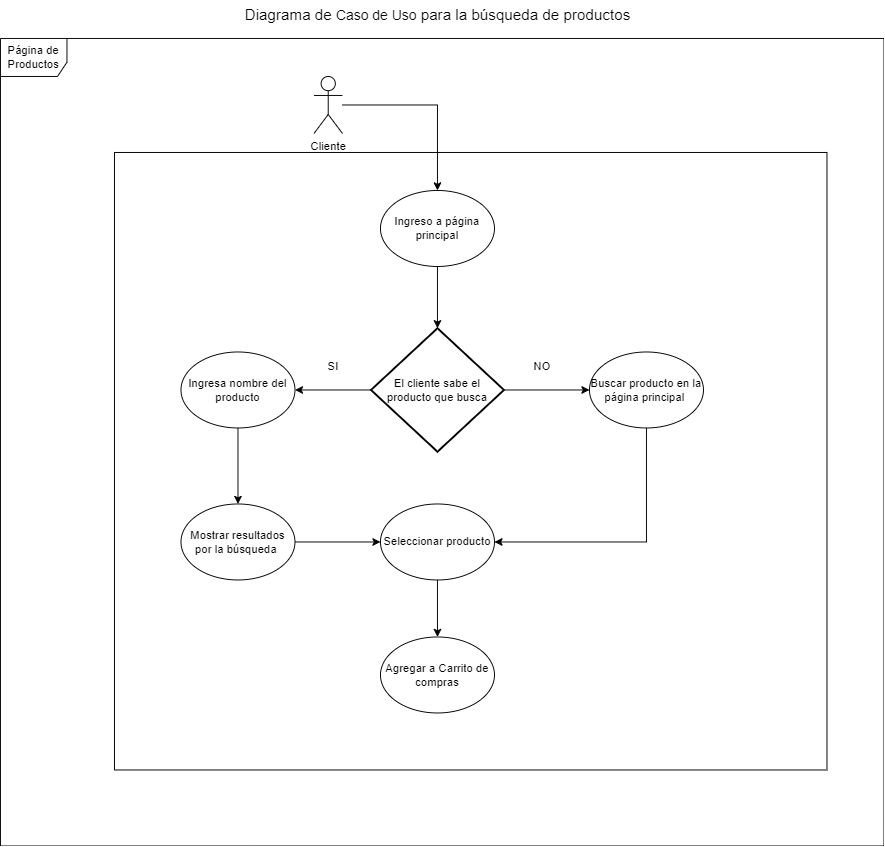

The diagram above was exported from draw.io. Its source (the exported page's mxGraphModel, read from the mxfile embedded in the PNG):
<mxGraphModel dx="1434" dy="746" grid="1" gridSize="10" guides="1" tooltips="1" connect="1" arrows="1" fold="1" page="1" pageScale="1" pageWidth="827" pageHeight="1169" math="0" shadow="0">
  <root>
    <mxCell id="0" />
    <mxCell id="1" parent="0" />
    <mxCell id="EqbrwNgvg-t5hS7Co7X_-1" value="Página de Productos" style="shape=umlFrame;whiteSpace=wrap;html=1;pointerEvents=0;width=70;height=40;" parent="1" vertex="1">
      <mxGeometry x="110" y="280" width="930" height="850" as="geometry" />
    </mxCell>
    <mxCell id="EqbrwNgvg-t5hS7Co7X_-2" value="&lt;span style=&quot;font-size:12.0pt;line-height:107%;&lt;br/&gt;font-family:&amp;quot;Times New Roman&amp;quot;,serif;mso-fareast-font-family:Calibri;mso-fareast-theme-font:&lt;br/&gt;minor-latin;mso-ansi-language:ES-CR;mso-fareast-language:EN-US;mso-bidi-language:&lt;br/&gt;AR-SA&quot;&gt;Diagrama de &lt;/span&gt;&lt;span style=&quot;font-size:11.0pt;line-height:107%;&lt;br/&gt;font-family:&amp;quot;Times New Roman&amp;quot;,serif;mso-fareast-font-family:Calibri;mso-fareast-theme-font:&lt;br/&gt;minor-latin;mso-ansi-language:ES-CR;mso-fareast-language:EN-US;mso-bidi-language:&lt;br/&gt;AR-SA&quot;&gt;Caso de Uso&lt;/span&gt;&lt;span style=&quot;font-size:12.0pt;line-height:107%;&lt;br/&gt;font-family:&amp;quot;Times New Roman&amp;quot;,serif;mso-fareast-font-family:Calibri;mso-fareast-theme-font:&lt;br/&gt;minor-latin;mso-ansi-language:ES-CR;mso-fareast-language:EN-US;mso-bidi-language:&lt;br/&gt;AR-SA&quot;&gt; para la búsqueda de productos&lt;/span&gt;" style="text;html=1;align=center;verticalAlign=middle;resizable=0;points=[];autosize=1;strokeColor=none;fillColor=none;" parent="1" vertex="1">
      <mxGeometry x="355" y="240" width="430" height="30" as="geometry" />
    </mxCell>
    <mxCell id="Rjgczc1iuZsiiZuTvTL3-1" value="" style="rounded=0;whiteSpace=wrap;html=1;" parent="1" vertex="1">
      <mxGeometry x="230" y="400" width="750" height="650" as="geometry" />
    </mxCell>
    <mxCell id="l0x-ZXehlK_YHbeZ347Q-1" value="Cliente" style="shape=umlActor;verticalLabelPosition=bottom;verticalAlign=top;html=1;outlineConnect=0;" parent="1" vertex="1">
      <mxGeometry x="440" y="320" width="30" height="60" as="geometry" />
    </mxCell>
    <mxCell id="l0x-ZXehlK_YHbeZ347Q-2" value="Ingreso a&amp;nbsp;página principal" style="ellipse;whiteSpace=wrap;html=1;" parent="1" vertex="1">
      <mxGeometry x="510" y="440" width="120" height="80" as="geometry" />
    </mxCell>
    <mxCell id="l0x-ZXehlK_YHbeZ347Q-3" value="" style="endArrow=classic;html=1;rounded=0;entryX=0.5;entryY=0;entryDx=0;entryDy=0;" parent="1" source="l0x-ZXehlK_YHbeZ347Q-1" target="l0x-ZXehlK_YHbeZ347Q-2" edge="1">
      <mxGeometry width="50" height="50" relative="1" as="geometry">
        <mxPoint x="590" y="540" as="sourcePoint" />
        <mxPoint x="640" y="490" as="targetPoint" />
        <Array as="points">
          <mxPoint x="570" y="350" />
        </Array>
      </mxGeometry>
    </mxCell>
    <mxCell id="l0x-ZXehlK_YHbeZ347Q-5" value="" style="endArrow=classic;html=1;rounded=0;exitX=0.5;exitY=1;exitDx=0;exitDy=0;entryX=0.5;entryY=0;entryDx=0;entryDy=0;entryPerimeter=0;" parent="1" source="l0x-ZXehlK_YHbeZ347Q-2" target="l0x-ZXehlK_YHbeZ347Q-6" edge="1">
      <mxGeometry width="50" height="50" relative="1" as="geometry">
        <mxPoint x="590" y="640" as="sourcePoint" />
        <mxPoint x="640" y="590" as="targetPoint" />
      </mxGeometry>
    </mxCell>
    <mxCell id="l0x-ZXehlK_YHbeZ347Q-6" value="El cliente sabe el producto que busca" style="strokeWidth=2;html=1;shape=mxgraph.flowchart.decision;whiteSpace=wrap;" parent="1" vertex="1">
      <mxGeometry x="500" y="585" width="140" height="130" as="geometry" />
    </mxCell>
    <mxCell id="l0x-ZXehlK_YHbeZ347Q-7" value="" style="endArrow=classic;html=1;rounded=0;exitX=0;exitY=0.5;exitDx=0;exitDy=0;exitPerimeter=0;entryX=1;entryY=0.5;entryDx=0;entryDy=0;" parent="1" source="l0x-ZXehlK_YHbeZ347Q-6" target="l0x-ZXehlK_YHbeZ347Q-8" edge="1">
      <mxGeometry width="50" height="50" relative="1" as="geometry">
        <mxPoint x="590" y="640" as="sourcePoint" />
        <mxPoint x="640" y="590" as="targetPoint" />
      </mxGeometry>
    </mxCell>
    <mxCell id="l0x-ZXehlK_YHbeZ347Q-8" value="Ingresa nombre del producto" style="ellipse;whiteSpace=wrap;html=1;" parent="1" vertex="1">
      <mxGeometry x="300" y="610" width="120" height="80" as="geometry" />
    </mxCell>
    <mxCell id="l0x-ZXehlK_YHbeZ347Q-9" value="SI" style="text;html=1;align=center;verticalAlign=middle;resizable=0;points=[];autosize=1;strokeColor=none;fillColor=none;" parent="1" vertex="1">
      <mxGeometry x="445" y="610" width="30" height="30" as="geometry" />
    </mxCell>
    <mxCell id="l0x-ZXehlK_YHbeZ347Q-10" value="Buscar producto en la página principal&amp;nbsp;" style="ellipse;whiteSpace=wrap;html=1;" parent="1" vertex="1">
      <mxGeometry x="730" y="610" width="120" height="80" as="geometry" />
    </mxCell>
    <mxCell id="l0x-ZXehlK_YHbeZ347Q-11" value="" style="endArrow=classic;html=1;rounded=0;exitX=1;exitY=0.5;exitDx=0;exitDy=0;exitPerimeter=0;entryX=0;entryY=0.5;entryDx=0;entryDy=0;" parent="1" source="l0x-ZXehlK_YHbeZ347Q-6" target="l0x-ZXehlK_YHbeZ347Q-10" edge="1">
      <mxGeometry width="50" height="50" relative="1" as="geometry">
        <mxPoint x="590" y="640" as="sourcePoint" />
        <mxPoint x="640" y="590" as="targetPoint" />
      </mxGeometry>
    </mxCell>
    <mxCell id="l0x-ZXehlK_YHbeZ347Q-12" value="NO" style="text;html=1;align=center;verticalAlign=middle;resizable=0;points=[];autosize=1;strokeColor=none;fillColor=none;" parent="1" vertex="1">
      <mxGeometry x="660" y="610" width="40" height="30" as="geometry" />
    </mxCell>
    <mxCell id="l0x-ZXehlK_YHbeZ347Q-13" value="Mostrar resultados por la búsqueda&amp;nbsp;" style="ellipse;whiteSpace=wrap;html=1;" parent="1" vertex="1">
      <mxGeometry x="300" y="770" width="120" height="80" as="geometry" />
    </mxCell>
    <mxCell id="l0x-ZXehlK_YHbeZ347Q-14" value="" style="endArrow=classic;html=1;rounded=0;exitX=0.5;exitY=1;exitDx=0;exitDy=0;entryX=0.5;entryY=0;entryDx=0;entryDy=0;" parent="1" source="l0x-ZXehlK_YHbeZ347Q-8" target="l0x-ZXehlK_YHbeZ347Q-13" edge="1">
      <mxGeometry width="50" height="50" relative="1" as="geometry">
        <mxPoint x="590" y="840" as="sourcePoint" />
        <mxPoint x="640" y="790" as="targetPoint" />
      </mxGeometry>
    </mxCell>
    <mxCell id="l0x-ZXehlK_YHbeZ347Q-15" value="Seleccionar producto" style="ellipse;whiteSpace=wrap;html=1;" parent="1" vertex="1">
      <mxGeometry x="510" y="770" width="120" height="80" as="geometry" />
    </mxCell>
    <mxCell id="l0x-ZXehlK_YHbeZ347Q-16" value="" style="endArrow=classic;html=1;rounded=0;exitX=1;exitY=0.5;exitDx=0;exitDy=0;entryX=0;entryY=0.5;entryDx=0;entryDy=0;" parent="1" source="l0x-ZXehlK_YHbeZ347Q-13" target="l0x-ZXehlK_YHbeZ347Q-15" edge="1">
      <mxGeometry width="50" height="50" relative="1" as="geometry">
        <mxPoint x="590" y="840" as="sourcePoint" />
        <mxPoint x="640" y="790" as="targetPoint" />
      </mxGeometry>
    </mxCell>
    <mxCell id="l0x-ZXehlK_YHbeZ347Q-17" value="" style="endArrow=classic;html=1;rounded=0;exitX=0.5;exitY=1;exitDx=0;exitDy=0;entryX=1;entryY=0.5;entryDx=0;entryDy=0;" parent="1" source="l0x-ZXehlK_YHbeZ347Q-10" target="l0x-ZXehlK_YHbeZ347Q-15" edge="1">
      <mxGeometry width="50" height="50" relative="1" as="geometry">
        <mxPoint x="590" y="840" as="sourcePoint" />
        <mxPoint x="640" y="790" as="targetPoint" />
        <Array as="points">
          <mxPoint x="790" y="810" />
        </Array>
      </mxGeometry>
    </mxCell>
    <mxCell id="l0x-ZXehlK_YHbeZ347Q-18" value="Agregar a Carrito de compras" style="ellipse;whiteSpace=wrap;html=1;" parent="1" vertex="1">
      <mxGeometry x="510" y="910" width="120" height="80" as="geometry" />
    </mxCell>
    <mxCell id="l0x-ZXehlK_YHbeZ347Q-19" value="" style="endArrow=classic;html=1;rounded=0;exitX=0.5;exitY=1;exitDx=0;exitDy=0;entryX=0.5;entryY=0;entryDx=0;entryDy=0;" parent="1" source="l0x-ZXehlK_YHbeZ347Q-15" target="l0x-ZXehlK_YHbeZ347Q-18" edge="1">
      <mxGeometry width="50" height="50" relative="1" as="geometry">
        <mxPoint x="590" y="940" as="sourcePoint" />
        <mxPoint x="640" y="890" as="targetPoint" />
      </mxGeometry>
    </mxCell>
  </root>
</mxGraphModel>